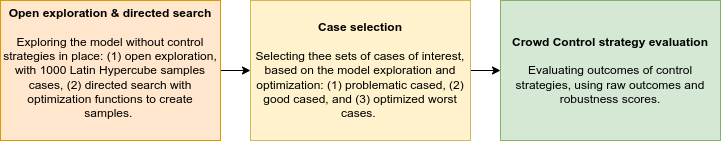

The diagram above was exported from draw.io. Its source (the exported page's mxGraphModel, read from the mxfile embedded in the PNG):
<mxGraphModel dx="1422" dy="771" grid="1" gridSize="10" guides="1" tooltips="1" connect="1" arrows="1" fold="1" page="1" pageScale="1" pageWidth="1100" pageHeight="850" background="none" math="0" shadow="0">
  <root>
    <mxCell id="0" />
    <mxCell id="1" parent="0" />
    <mxCell id="2" style="edgeStyle=orthogonalEdgeStyle;rounded=0;orthogonalLoop=1;jettySize=auto;html=1;exitX=1;exitY=0.5;exitDx=0;exitDy=0;entryX=0;entryY=0.5;entryDx=0;entryDy=0;" edge="1" source="3" target="5" parent="1">
      <mxGeometry relative="1" as="geometry" />
    </mxCell>
    <mxCell id="3" value="&lt;b&gt;Open exploration &amp;amp; directed search&lt;/b&gt;&lt;br&gt;&lt;br&gt;Exploring the model without control strategies in place: (1) open exploration, with 1000 Latin Hypercube samples cases, (2) directed search with optimization functions to create samples.&amp;nbsp;&lt;b&gt;&lt;br&gt;&lt;/b&gt;&lt;span style=&quot;color: rgba(0, 0, 0, 0); font-family: monospace; font-size: 0px; text-align: start;&quot;&gt;%3CmxGraphModel%3E%3Croot%3E%3CmxCell%20id%3D%220%22%2F%3E%3CmxCell%20id%3D%221%22%20parent%3D%220%22%2F%3E%3CmxCell%20id%3D%222%22%20style%3D%22edgeStyle%3DorthogonalEdgeStyle%3Brounded%3D0%3BorthogonalLoop%3D1%3BjettySize%3Dauto%3Bhtml%3D1%3BexitX%3D1%3BexitY%3D0.5%3BexitDx%3D0%3BexitDy%3D0%3BentryX%3D0%3BentryY%3D0.5%3BentryDx%3D0%3BentryDy%3D0%3B%22%20edge%3D%221%22%20source%3D%223%22%20target%3D%225%22%20parent%3D%221%22%3E%3CmxGeometry%20relative%3D%221%22%20as%3D%22geometry%22%2F%3E%3C%2FmxCell%3E%3CmxCell%20id%3D%223%22%20value%3D%22%26lt%3Bb%26gt%3BOpen%20exploration%20%26amp%3Bamp%3B%20directed%20search%26lt%3B%2Fb%26gt%3B%22%20style%3D%22rounded%3D0%3BwhiteSpace%3Dwrap%3Bhtml%3D1%3BfillColor%3D%23ffe6cc%3BstrokeColor%3D%23d79b00%3B%22%20vertex%3D%221%22%20parent%3D%221%22%3E%3CmxGeometry%20x%3D%2240%22%20y%3D%22920%22%20width%3D%22200%22%20height%3D%2260%22%20as%3D%22geometry%22%2F%3E%3C%2FmxCell%3E%3CmxCell%20id%3D%224%22%20style%3D%22edgeStyle%3DorthogonalEdgeStyle%3Brounded%3D0%3BorthogonalLoop%3D1%3BjettySize%3Dauto%3Bhtml%3D1%3BexitX%3D1%3BexitY%3D0.5%3BexitDx%3D0%3BexitDy%3D0%3BentryX%3D0%3BentryY%3D0.5%3BentryDx%3D0%3BentryDy%3D0%3B%22%20edge%3D%221%22%20source%3D%225%22%20target%3D%226%22%20parent%3D%221%22%3E%3CmxGeometry%20relative%3D%221%22%20as%3D%22geometry%22%2F%3E%3C%2FmxCell%3E%3CmxCell%20id%3D%225%22%20value%3D%22%26lt%3Bb%26gt%3BCase%20selection%26lt%3B%2Fb%26gt%3B%22%20style%3D%22rounded%3D0%3BwhiteSpace%3Dwrap%3Bhtml%3D1%3BfillColor%3D%23fff2cc%3BstrokeColor%3D%23d6b656%3B%22%20vertex%3D%221%22%20parent%3D%221%22%3E%3CmxGeometry%20x%3D%22270%22%20y%3D%22920%22%20width%3D%22200%22%20height%3D%2260%22%20as%3D%22geometry%22%2F%3E%3C%2FmxCell%3E%3CmxCell%20id%3D%226%22%20value%3D%22%26lt%3Bb%26gt%3BControl%20strategy%20evaluation%26lt%3B%2Fb%26gt%3B%22%20style%3D%22rounded%3D0%3BwhiteSpace%3Dwrap%3Bhtml%3D1%3BfillColor%3D%23d5e8d4%3BstrokeColor%3D%2382b366%3B%22%20vertex%3D%221%22%20parent%3D%221%22%3E%3CmxGeometry%20x%3D%22500%22%20y%3D%22920%22%20width%3D%22200%22%20height%3D%2260%22%20as%3D%22geometry%22%2F%3E%3C%2FmxCell%3E%3CmxCell%20id%3D%227%22%20value%3D%22Exploring%20the%20model%20without%20control%20strategies%20in%20place%3A%20(1)%20open%20exploration%2C%20with%201000%20Latin%20Hypercube%20samples%20cases%2C%20(2)%20directed%20search%20with%20optimization%20functions%20to%20create%20samples.%26amp%3Bnbsp%3B%22%20style%3D%22rounded%3D0%3BwhiteSpace%3Dwrap%3Bhtml%3D1%3BfillColor%3D%23ffe6cc%3BstrokeColor%3D%23D79B00%3B%22%20vertex%3D%221%22%20parent%3D%221%22%3E%3CmxGeometry%20x%3D%2240%22%20y%3D%221000%22%20width%3D%22200%22%20height%3D%22110%22%20as%3D%22geometry%22%2F%3E%3C%2FmxCell%3E%3CmxCell%20id%3D%228%22%20value%3D%22Selecting%20thee%20sets%20of%20cases%20of%20interest%2C%20based%20on%20the%20model%20exploration%20and%20optimization%3A%20(1)%20problematic%20cased%2C%20(2)%20good%20cased%2C%20and%20(3)%20optimized%20worst%20cases.%26amp%3Bnbsp%3B%22%20style%3D%22rounded%3D0%3BwhiteSpace%3Dwrap%3Bhtml%3D1%3BfillColor%3D%23fff2cc%3BstrokeColor%3D%23d6b656%3B%22%20vertex%3D%221%22%20parent%3D%221%22%3E%3CmxGeometry%20x%3D%22270%22%20y%3D%221000%22%20width%3D%22200%22%20height%3D%22110%22%20as%3D%22geometry%22%2F%3E%3C%2FmxCell%3E%3CmxCell%20id%3D%229%22%20value%3D%22%26lt%3Bspan%20style%3D%26quot%3Btext-align%3A%20left%3B%26quot%3B%26gt%3BEvaluating%20outcomes%20of%20control%20strategies%2C%20using%20raw%20outcomes%20and%20robustness%20scores.%26lt%3B%2Fspan%26gt%3B%22%20style%3D%22rounded%3D0%3BwhiteSpace%3Dwrap%3Bhtml%3D1%3BfillColor%3D%23d5e8d4%3BstrokeColor%3D%2382b366%3B%22%20vertex%3D%221%22%20parent%3D%221%22%3E%3CmxGeometry%20x%3D%22500%22%20y%3D%221000%22%20width%3D%22200%22%20height%3D%22110%22%20as%3D%22geometry%22%2F%3E%3C%2FmxCell%3E%3C%2Froot%3E%3C%2FmxGraphModel%3E&lt;/span&gt;&lt;b&gt;&lt;br&gt;&lt;/b&gt;" style="rounded=0;whiteSpace=wrap;html=1;fillColor=#ffe6cc;strokeColor=#d79b00;" vertex="1" parent="1">
      <mxGeometry x="30" y="1180" width="220" height="140" as="geometry" />
    </mxCell>
    <mxCell id="4" style="edgeStyle=orthogonalEdgeStyle;rounded=0;orthogonalLoop=1;jettySize=auto;html=1;exitX=1;exitY=0.5;exitDx=0;exitDy=0;entryX=0;entryY=0.5;entryDx=0;entryDy=0;" edge="1" source="5" target="6" parent="1">
      <mxGeometry relative="1" as="geometry" />
    </mxCell>
    <mxCell id="5" value="&lt;b&gt;Case selection&lt;br&gt;&lt;br&gt;&lt;/b&gt;Selecting thee sets of cases of interest, based on the model exploration and optimization: (1) problematic cased, (2) good cased, and (3) optimized worst cases.&amp;nbsp;&lt;b&gt;&lt;br&gt;&lt;/b&gt;" style="rounded=0;whiteSpace=wrap;html=1;fillColor=#fff2cc;strokeColor=#d6b656;" vertex="1" parent="1">
      <mxGeometry x="280" y="1180" width="220" height="140" as="geometry" />
    </mxCell>
    <mxCell id="6" value="&lt;b&gt;Crowd Control strategy evaluation&lt;br&gt;&lt;br&gt;&lt;/b&gt;&lt;span style=&quot;text-align: left;&quot;&gt;Evaluating outcomes of control strategies, using raw outcomes and robustness scores.&lt;/span&gt;&lt;b&gt;&lt;br&gt;&lt;/b&gt;" style="rounded=0;whiteSpace=wrap;html=1;fillColor=#d5e8d4;strokeColor=#82b366;" vertex="1" parent="1">
      <mxGeometry x="530" y="1180" width="220" height="140" as="geometry" />
    </mxCell>
  </root>
</mxGraphModel>